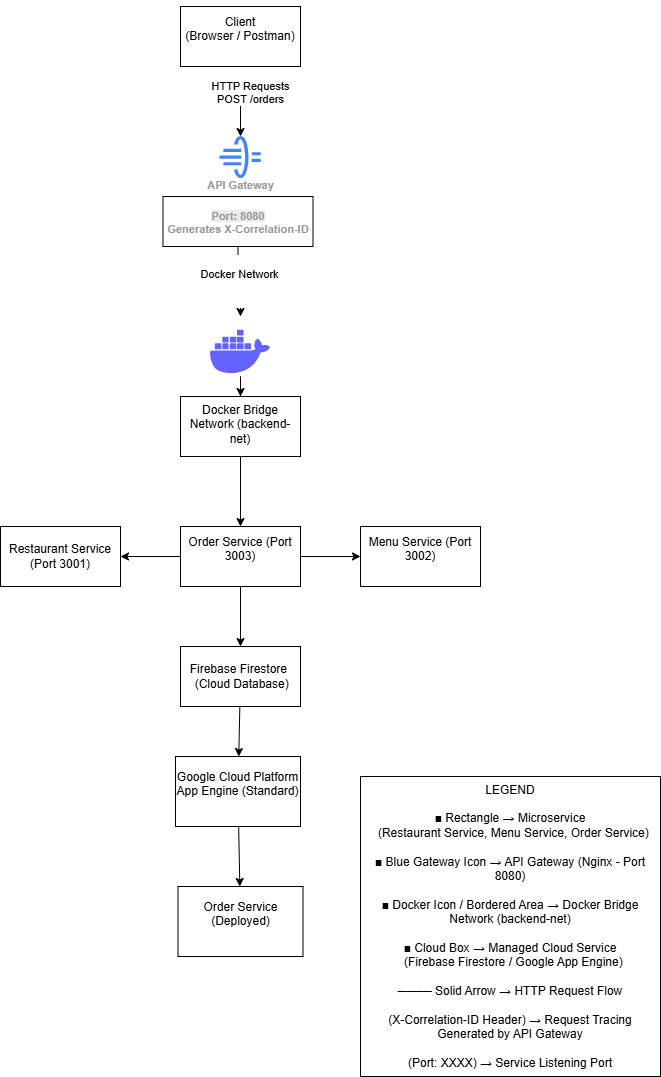

The diagram above was exported from draw.io. Its source (the exported page's mxGraphModel, read from the mxfile embedded in the PNG):
<mxGraphModel dx="2011" dy="2187" grid="1" gridSize="10" guides="1" tooltips="1" connect="1" arrows="1" fold="1" page="1" pageScale="1" pageWidth="850" pageHeight="1100" math="0" shadow="0">
  <root>
    <mxCell id="0" />
    <mxCell id="1" parent="0" />
    <mxCell id="Ucd5_1EHa_M8KTyIp8nN-16" edge="1" parent="1" source="Ucd5_1EHa_M8KTyIp8nN-1" style="edgeStyle=orthogonalEdgeStyle;rounded=0;orthogonalLoop=1;jettySize=auto;html=1;" target="Ucd5_1EHa_M8KTyIp8nN-6" value="&lt;br&gt; HTTP Requests&lt;br&gt;POST /orders">
      <mxGeometry relative="1" x="-0.418" y="10" as="geometry">
        <mxPoint as="offset" />
      </mxGeometry>
    </mxCell>
    <mxCell id="Ucd5_1EHa_M8KTyIp8nN-1" parent="1" style="rounded=0;whiteSpace=wrap;html=1;" value="&#10;&lt;span&gt;Client&lt;/span&gt;&lt;br&gt;&lt;span&gt;                    (Browser / Postman)&lt;/span&gt;&#10;&#10;" vertex="1">
      <mxGeometry height="60" width="120" x="300" y="-10" as="geometry" />
    </mxCell>
    <mxCell id="Ucd5_1EHa_M8KTyIp8nN-6" parent="1" style="sketch=0;html=1;verticalAlign=top;labelPosition=center;verticalLabelPosition=bottom;align=center;spacingTop=-6;fontSize=11;fontStyle=1;fontColor=#999999;shape=image;aspect=fixed;imageAspect=0;image=data:image/svg+xml,(base64 omitted: 2164 chars);" value="API Gateway" vertex="1">
      <mxGeometry height="42" width="42" x="339" y="120" as="geometry" />
    </mxCell>
    <mxCell id="Ucd5_1EHa_M8KTyIp8nN-18" edge="1" parent="1" source="Ucd5_1EHa_M8KTyIp8nN-7" style="edgeStyle=orthogonalEdgeStyle;rounded=0;orthogonalLoop=1;jettySize=auto;html=1;" target="Ucd5_1EHa_M8KTyIp8nN-15" value="&#10; Docker Network&#10;&#10;">
      <mxGeometry relative="1" as="geometry" />
    </mxCell>
    <mxCell id="Ucd5_1EHa_M8KTyIp8nN-7" parent="1" style="whiteSpace=wrap;html=1;fontSize=11;verticalAlign=top;fontColor=#999999;sketch=0;spacingTop=-6;fontStyle=1;" value="&lt;br&gt;&lt;span style=&quot;forced-color-adjust: none; color: rgb(153, 153, 153); font-family: Helvetica; font-size: 11px; font-style: normal; font-variant-ligatures: normal; font-variant-caps: normal; font-weight: 700; letter-spacing: normal; orphans: 2; text-align: center; text-indent: 0px; text-transform: none; widows: 2; word-spacing: 0px; -webkit-text-stroke-width: 0px; white-space: normal; background-color: rgb(236, 236, 236); text-decoration-thickness: initial; text-decoration-style: initial; text-decoration-color: initial;&quot;&gt;Port: 8080&lt;/span&gt;&lt;br style=&quot;forced-color-adjust: none; color: rgb(153, 153, 153); font-family: Helvetica; font-size: 11px; font-style: normal; font-variant-ligatures: normal; font-variant-caps: normal; font-weight: 700; letter-spacing: normal; orphans: 2; text-align: center; text-indent: 0px; text-transform: none; widows: 2; word-spacing: 0px; -webkit-text-stroke-width: 0px; white-space: normal; background-color: rgb(236, 236, 236); text-decoration-thickness: initial; text-decoration-style: initial; text-decoration-color: initial;&quot;&gt;Generates X-Correlation-ID&lt;div&gt;&lt;br/&gt;&lt;/div&gt;" vertex="1">
      <mxGeometry height="50" width="150" x="282.5" y="180" as="geometry" />
    </mxCell>
    <mxCell id="EV1oD_BHKTJqnxmiFd-B-7" edge="1" parent="1" source="Ucd5_1EHa_M8KTyIp8nN-15" style="edgeStyle=orthogonalEdgeStyle;rounded=0;orthogonalLoop=1;jettySize=auto;html=1;" target="EV1oD_BHKTJqnxmiFd-B-6" value="">
      <mxGeometry relative="1" as="geometry" />
    </mxCell>
    <mxCell id="Ucd5_1EHa_M8KTyIp8nN-15" parent="1" style="shape=image;html=1;verticalAlign=top;verticalLabelPosition=bottom;labelBackgroundColor=#ffffff;imageAspect=0;aspect=fixed;image=https://icons.diagrams.net/icon-cache1/Unicons_Line_vol_3-2965/docker-1335.svg" value="" vertex="1">
      <mxGeometry height="72" width="72" x="324" y="300" as="geometry" />
    </mxCell>
    <mxCell id="EV1oD_BHKTJqnxmiFd-B-2" edge="1" parent="1" source="Ucd5_1EHa_M8KTyIp8nN-19" style="edgeStyle=orthogonalEdgeStyle;rounded=0;orthogonalLoop=1;jettySize=auto;html=1;" target="Ucd5_1EHa_M8KTyIp8nN-20" value="">
      <mxGeometry relative="1" as="geometry" />
    </mxCell>
    <mxCell id="EV1oD_BHKTJqnxmiFd-B-3" edge="1" parent="1" source="Ucd5_1EHa_M8KTyIp8nN-19" style="edgeStyle=orthogonalEdgeStyle;rounded=0;orthogonalLoop=1;jettySize=auto;html=1;" target="Ucd5_1EHa_M8KTyIp8nN-21" value="">
      <mxGeometry relative="1" as="geometry" />
    </mxCell>
    <mxCell id="EV1oD_BHKTJqnxmiFd-B-5" edge="1" parent="1" source="Ucd5_1EHa_M8KTyIp8nN-19" style="edgeStyle=orthogonalEdgeStyle;rounded=0;orthogonalLoop=1;jettySize=auto;html=1;" target="Ucd5_1EHa_M8KTyIp8nN-25" value="">
      <mxGeometry relative="1" as="geometry" />
    </mxCell>
    <mxCell id="Ucd5_1EHa_M8KTyIp8nN-19" parent="1" style="rounded=0;whiteSpace=wrap;html=1;" value="&#10;Order Service (Port 3003)&#10;&#10;" vertex="1">
      <mxGeometry height="60" width="120" x="300" y="510" as="geometry" />
    </mxCell>
    <mxCell id="Ucd5_1EHa_M8KTyIp8nN-20" parent="1" style="rounded=0;whiteSpace=wrap;html=1;" value="Restaurant Service (Port 3001)" vertex="1">
      <mxGeometry height="60" width="120" x="120" y="510" as="geometry" />
    </mxCell>
    <mxCell id="Ucd5_1EHa_M8KTyIp8nN-21" parent="1" style="rounded=0;whiteSpace=wrap;html=1;" value="&#10;Menu Service (Port 3002)&#10;&#10;" vertex="1">
      <mxGeometry height="60" width="120" x="480" y="510" as="geometry" />
    </mxCell>
    <mxCell id="Ucd5_1EHa_M8KTyIp8nN-30" edge="1" parent="1" source="Ucd5_1EHa_M8KTyIp8nN-25" style="edgeStyle=none;rounded=0;orthogonalLoop=1;jettySize=auto;html=1;" target="Ucd5_1EHa_M8KTyIp8nN-29" value="">
      <mxGeometry relative="1" as="geometry" />
    </mxCell>
    <mxCell id="Ucd5_1EHa_M8KTyIp8nN-25" parent="1" style="rounded=0;whiteSpace=wrap;html=1;" value="Firebase Firestore&amp;nbsp;&lt;div&gt;&amp;nbsp;(Cloud Database)&lt;/div&gt;" vertex="1">
      <mxGeometry height="60" width="120" x="300" y="630" as="geometry" />
    </mxCell>
    <mxCell id="Ucd5_1EHa_M8KTyIp8nN-32" edge="1" parent="1" source="Ucd5_1EHa_M8KTyIp8nN-29" style="edgeStyle=none;rounded=0;orthogonalLoop=1;jettySize=auto;html=1;" target="Ucd5_1EHa_M8KTyIp8nN-31" value="">
      <mxGeometry relative="1" as="geometry" />
    </mxCell>
    <mxCell id="Ucd5_1EHa_M8KTyIp8nN-29" parent="1" style="whiteSpace=wrap;html=1;rounded=0;" value="&#10;&lt;span&gt;Google Cloud Platform&lt;/span&gt;&lt;br&gt;&lt;span&gt;                         App Engine (Standard)&lt;/span&gt;&#10;&#10;" vertex="1">
      <mxGeometry height="70" width="125" x="295" y="740" as="geometry" />
    </mxCell>
    <mxCell id="Ucd5_1EHa_M8KTyIp8nN-31" parent="1" style="whiteSpace=wrap;html=1;rounded=0;" value="&#10;Order Service (Deployed)&#10;&#10;" vertex="1">
      <mxGeometry height="70" width="125" x="297.5" y="870" as="geometry" />
    </mxCell>
    <mxCell id="Ucd5_1EHa_M8KTyIp8nN-33" parent="1" style="whiteSpace=wrap;html=1;aspect=fixed;" value="&lt;div&gt;LEGEND&lt;/div&gt;&lt;div&gt;&lt;br&gt;&lt;/div&gt;&lt;div&gt;■ Rectangle → Microservice&lt;/div&gt;&lt;div&gt;&amp;nbsp; (Restaurant Service, Menu Service, Order Service)&lt;/div&gt;&lt;div&gt;&lt;br&gt;&lt;/div&gt;&lt;div&gt;■ Blue Gateway Icon → API Gateway (Nginx - Port 8080)&lt;/div&gt;&lt;div&gt;&lt;br&gt;&lt;/div&gt;&lt;div&gt;■ Docker Icon / Bordered Area → Docker Bridge Network (backend-net)&lt;/div&gt;&lt;div&gt;&lt;br&gt;&lt;/div&gt;&lt;div&gt;■ Cloud Box → Managed Cloud Service&lt;/div&gt;&lt;div&gt;&amp;nbsp; (Firebase Firestore / Google App Engine)&lt;/div&gt;&lt;div&gt;&lt;br&gt;&lt;/div&gt;&lt;div&gt;──── Solid Arrow → HTTP Request Flow&lt;/div&gt;&lt;div&gt;&lt;br&gt;&lt;/div&gt;&lt;div&gt;(X-Correlation-ID Header) → Request Tracing Generated by API Gateway&lt;/div&gt;&lt;div&gt;&lt;br&gt;&lt;/div&gt;&lt;div&gt;(Port: XXXX) → Service Listening Port&lt;/div&gt;" vertex="1">
      <mxGeometry height="300" width="300" x="480" y="760" as="geometry" />
    </mxCell>
    <mxCell id="EV1oD_BHKTJqnxmiFd-B-8" edge="1" parent="1" source="EV1oD_BHKTJqnxmiFd-B-6" style="edgeStyle=orthogonalEdgeStyle;rounded=0;orthogonalLoop=1;jettySize=auto;html=1;" target="Ucd5_1EHa_M8KTyIp8nN-19" value="">
      <mxGeometry relative="1" as="geometry" />
    </mxCell>
    <mxCell id="EV1oD_BHKTJqnxmiFd-B-6" parent="1" style="whiteSpace=wrap;html=1;verticalAlign=top;labelBackgroundColor=#ffffff;" value="Docker Bridge Network (backend-net)" vertex="1">
      <mxGeometry height="60" width="120" x="300" y="380" as="geometry" />
    </mxCell>
  </root>
</mxGraphModel>